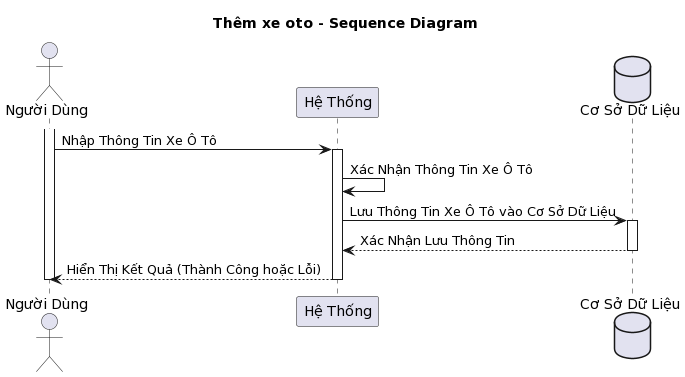

The diagram above was rendered by PlantUML. Its source (embedded in the PNG):
@startuml
actor "Người Dùng" as user
participant "Hệ Thống" as system
database "Cơ Sở Dữ Liệu" as database
title Thêm xe oto - Sequence Diagram

activate user
user -> system: Nhập Thông Tin Xe Ô Tô
activate system
system -> system: Xác Nhận Thông Tin Xe Ô Tô
system -> database: Lưu Thông Tin Xe Ô Tô vào Cơ Sở Dữ Liệu
activate database
database --> system: Xác Nhận Lưu Thông Tin
deactivate database
system --> user: Hiển Thị Kết Quả (Thành Công hoặc Lỗi)
deactivate user
deactivate system
@enduml